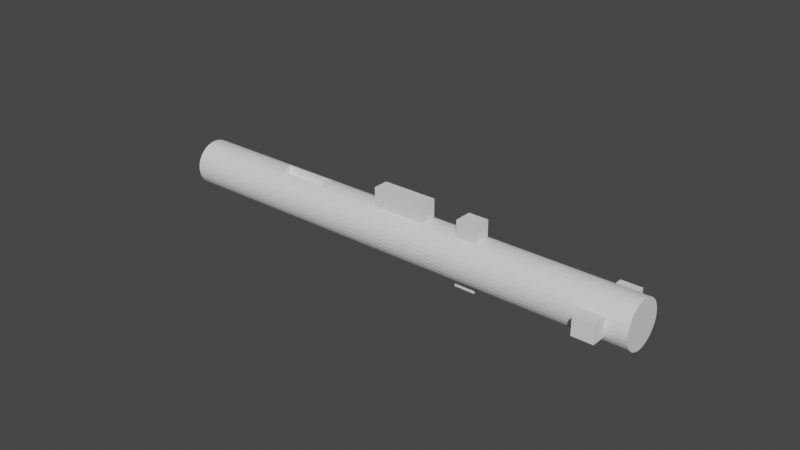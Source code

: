 # Source: shaft.blend  (saved by Blender 3.1.7; exported with 4.5.12 LTS)
import bpy
from mathutils import Matrix  # noqa: F401  (used for matrix-valued properties, if any)

bpy.ops.wm.read_factory_settings(use_empty=True)
scene = bpy.context.scene
scene.name = 'Scene'

# ---- collections
col_collection = bpy.data.collections.new('Collection'); scene.collection.children.link(col_collection)

# ---- world
world_world = bpy.data.worlds.new('World'); scene.world = world_world
world_world.use_nodes = True; world_world.node_tree.nodes.clear()
_N = world_world.node_tree.nodes; _L = world_world.node_tree.links
n0 = _N.new('ShaderNodeOutputWorld'); n0.name = 'World Output'; n0.location = (300, 300)
n1 = _N.new('ShaderNodeBackground'); n1.name = 'Background'; n1.location = (10, 300)
n1.inputs[0].default_value = (0.05088, 0.05088, 0.05088, 1.0)
_L.new(n1.outputs[0], n0.inputs[0])
n0.is_active_output = True
world_world.color = (0.05088, 0.05088, 0.05088)
world_world.use_sun_shadow = False
world_world.sun_shadow_jitter_overblur = 0.0

# ---- meshes
me_cube = bpy.data.meshes.new('Cube')
me_cube.from_pydata([(-1.0, -1.0, -1.0), (-1.0, -1.0, 0.4648), (-1.0, 1.0, -1.0), (-1.0, 1.0, 0.4648), (1.0, -1.0, -1.0), (1.0, -1.0, 0.4648), (1.0, 1.0, -1.0), (1.0, 1.0, 0.4648)], [], [(0, 1, 3, 2), (2, 3, 7, 6), (6, 7, 5, 4), (4, 5, 1, 0), (2, 6, 4, 0), (7, 3, 1, 5)])
_uv = me_cube.uv_layers.new(name='UVMap')
_uv.uv.foreach_set('vector', [0.375, 0.0, 0.625, 0.0, 0.625, 0.25, 0.375, 0.25, 0.375, 0.25, 0.625, 0.25, 0.625, 0.5, 0.375, 0.5, 0.375, 0.5, 0.625, 0.5, 0.625, 0.75, 0.375, 0.75, 0.375, 0.75, 0.625, 0.75, 0.625, 1.0, 0.375, 1.0, 0.125, 0.5, 0.375, 0.5, 0.375, 0.75, 0.125, 0.75, 0.625, 0.5, 0.875, 0.5, 0.875, 0.75, 0.625, 0.75])
me_cube.update()
me_cylinder_002 = bpy.data.meshes.new('Cylinder.002')
me_cylinder_002.from_pydata([(-0.06813, 1.0, -2.2), (-0.06813, 1.0, 0.9833), (0.4894, -0.3333, -1.189), (0.127, 0.9808, -2.2), (0.127, 0.9808, 0.9833), (0.4894, 0.3333, -1.189), (0.3146, 0.9239, -2.2), (0.3146, 0.9239, 0.9833), (0.4894, -0.3333, -1.549), (0.4874, 0.8315, -2.2), (0.4894, 0.3333, -1.549), (0.4874, 0.8315, 0.9833), (0.639, 0.7071, -2.2), (0.639, 0.7071, 0.9833), (0.7633, 0.5556, -2.2), (0.7633, 0.5556, 0.9833), (0.8558, 0.3827, -2.2), (0.8558, 0.3827, 0.9833), (0.9127, 0.1951, -2.2), (0.9127, 0.1951, 0.9833), (0.9319, -2.622e-08, -2.2), (0.9319, -2.622e-08, 0.9833), (0.9127, -0.1951, -2.2), (0.9127, -0.1951, 0.9833), (0.8558, -0.3827, -2.2), (0.8558, -0.3827, 0.9833), (0.7633, -0.5556, -2.2), (0.7633, -0.5556, 0.9833), (0.639, -0.7071, -2.2), (0.639, -0.7071, 0.9833), (0.4874, -0.8315, -2.2), (0.4874, -0.8315, 0.9833), (0.3146, -0.9239, -2.2), (0.3146, -0.9239, 0.9833), (0.127, -0.9808, -2.2), (0.127, -0.9808, 0.9833), (-0.06813, -1.0, -2.2), (-0.06813, -1.0, 0.9833), (-0.2632, -0.9808, -2.2), (-0.2632, -0.9808, 0.9833), (-0.4508, -0.9239, -2.2), (-0.4508, -0.9239, 0.9833), (-0.6237, -0.8315, -2.2), (-0.6237, -0.8315, 0.9833), (-0.7752, -0.7071, -2.2), (-0.7752, -0.7071, 0.9833), (-0.8996, -0.5556, -2.2), (-0.8996, -0.5556, 0.9833), (-0.992, -0.3827, -2.2), (-0.992, -0.3827, 0.9833), (-1.049, -0.1951, -2.2), (-1.049, -0.1951, 0.9833), (-1.068, 2.941e-08, -2.2), (-1.068, 2.941e-08, 0.9833), (-1.049, 0.1951, -2.2), (-1.049, 0.1951, 0.9833), (-0.992, 0.3827, -2.2), (-0.992, 0.3827, 0.9833), (-0.8996, 0.5556, -2.2), (-0.8996, 0.5556, 0.9833), (-0.7752, 0.7071, -2.2), (-0.7752, 0.7071, 0.9833), (-0.6237, 0.8315, -2.2), (-0.6237, 0.8315, 0.9833), (-0.4508, 0.9239, -2.2), (-0.4508, 0.9239, 0.9833), (-0.2632, 0.9808, -2.2), (-0.2632, 0.9808, 0.9833), (-0.06813, 1.0, -0.02412), (0.127, 0.9808, -0.02412), (0.3146, 0.9239, -0.02412), (0.4874, 0.8315, -0.02412), (0.639, 0.7071, -0.02412), (0.7633, 0.5556, -0.02412), (0.8557, 0.3827, -0.02412), (0.9127, 0.1951, -0.02412), (0.9319, -2.622e-08, -0.02412), (0.9127, -0.1951, -0.02412), (0.8558, -0.3827, -0.02412), (0.7633, -0.5556, -0.02412), (0.639, -0.7071, -0.02412), (0.4874, -0.8315, -0.02412), (0.3146, -0.9239, -0.02412), (0.127, -0.9808, -0.02412), (-0.06813, -1.0, -0.02412), (-0.2632, -0.9808, -0.02412), (-0.4508, -0.9239, -0.02412), (-0.6237, -0.8315, -0.02412), (-0.7752, -0.7071, -0.02412), (-0.8996, -0.5556, -0.02412), (-0.992, -0.3827, -0.02412), (-1.049, -0.1951, -0.02412), (-1.068, 2.941e-08, -0.02412), (-1.049, 0.1951, -0.02412), (-0.992, 0.3827, -0.02412), (-0.8996, 0.5556, -0.02412), (-0.7752, 0.7071, -0.02412), (-0.6237, 0.8315, -0.02412), (-0.4508, 0.9239, -0.02412), (-0.2632, 0.9808, -0.02412), (0.127, 0.9808, -0.1568), (0.3146, 0.9239, -0.1568), (0.4874, 0.8315, -0.1568), (0.639, 0.7071, -0.1568), (0.7633, 0.5556, -0.1568), (0.8557, 0.3827, -0.1568), (0.9127, 0.1951, -0.1568), (0.9319, -2.622e-08, -0.1568), (0.9127, -0.1951, -0.1568), (0.8558, -0.3827, -0.1568), (0.7633, -0.5556, -0.1568), (0.639, -0.7071, -0.1568), (0.4874, -0.8315, -0.1568), (0.3146, -0.9239, -0.1568), (0.127, -0.9808, -0.1568), (-0.06813, -1.0, -0.1568), (-0.2632, -0.9808, -0.1568), (-0.4508, -0.9239, -0.1568), (-0.6237, -0.8315, -0.1568), (-0.7752, -0.7071, -0.1568), (-0.8996, -0.5556, -0.1568), (-0.992, -0.3827, -0.1568), (-1.049, -0.1951, -0.1568), (-1.068, 2.941e-08, -0.1568), (-1.049, 0.1951, -0.1568), (-0.992, 0.3827, -0.1568), (-0.8996, 0.5556, -0.1568), (-0.7752, 0.7071, -0.1568), (-0.6237, 0.8315, -0.1568), (-0.4508, 0.9239, -0.1568), (-0.2632, 0.9808, -0.1568), (-0.06813, 1.0, -0.1568), (-0.06813, 1.0, 0.7142), (0.127, 0.9808, 0.7142), (0.3146, 0.9239, 0.7142), (0.4874, 0.8315, 0.7142), (0.639, 0.7071, 0.7142), (0.7633, 0.5556, 0.7142), (0.8557, 0.3827, 0.7142), (0.9127, 0.1951, 0.7142), (0.9319, -2.622e-08, 0.7142), (0.9127, -0.1951, 0.7142), (0.8558, -0.3827, 0.7142), (0.7633, -0.5556, 0.7142), (0.639, -0.7071, 0.7142), (0.4874, -0.8315, 0.7142), (0.3146, -0.9239, 0.7142), (0.127, -0.9808, 0.7142), (-0.06813, -1.0, 0.7142), (-0.2632, -0.9808, 0.7142), (-0.4508, -0.9239, 0.7142), (-0.6237, -0.8315, 0.7142), (-0.7752, -0.7071, 0.7142), (-0.8996, -0.5556, 0.7142), (-0.992, -0.3827, 0.7142), (-1.049, -0.1951, 0.7142), (-1.068, 2.941e-08, 0.7142), (-1.049, 0.1951, 0.7142), (-0.992, 0.3827, 0.7142), (-0.8996, 0.5556, 0.7142), (-0.7752, 0.7071, 0.7142), (-0.6237, 0.8315, 0.7142), (-0.4508, 0.9239, 0.7142), (-0.2632, 0.9808, 0.7142), (-0.06813, 1.0, 0.85), (0.127, 0.9808, 0.85), (0.3146, 0.9239, 0.85), (0.4874, 0.8315, 0.85), (0.639, 0.7071, 0.85), (0.7633, 0.5556, 0.85), (0.8557, 0.3827, 0.85), (0.9127, 0.1951, 0.85), (0.9319, -2.622e-08, 0.85), (0.9127, -0.1951, 0.85), (0.8557, -0.3827, 0.85), (0.7633, -0.5556, 0.85), (0.639, -0.7071, 0.85), (0.4874, -0.8315, 0.85), (0.3146, -0.9239, 0.85), (0.127, -0.9808, 0.85), (-0.06813, -1.0, 0.85), (-0.2632, -0.9808, 0.85), (-0.4508, -0.9239, 0.85), (-0.6237, -0.8315, 0.85), (-0.7752, -0.7071, 0.85), (-0.8996, -0.5556, 0.85), (-0.992, -0.3827, 0.85), (-1.049, -0.1951, 0.85), (-1.068, 2.941e-08, 0.85), (-1.049, 0.1951, 0.85), (-0.992, 0.3827, 0.85), (-0.8996, 0.5556, 0.85), (-0.7752, 0.7071, 0.85), (-0.6237, 0.8315, 0.85), (-0.4508, 0.9239, 0.85), (-0.2632, 0.9808, 0.85), (-1.229, 0.1951, -0.02412), (-1.229, 0.3827, -0.02412), (-1.229, 6.676e-08, -0.02412), (-1.229, -0.1951, -0.02412), (-1.229, -0.3827, -0.02412), (-1.229, -0.3827, -0.1568), (-1.229, -0.1951, -0.1568), (-1.229, 6.676e-08, -0.1568), (-1.229, 0.1951, -0.1568), (-1.229, 0.3827, -0.1568), (1.577, -0.1951, -0.02412), (1.577, -0.3827, -0.02412), (1.577, 5.666e-09, -0.02412), (1.577, 0.1951, -0.02412), (1.577, 0.3827, -0.02412), (1.577, 0.3827, -0.1568), (1.577, 0.1951, -0.1568), (1.577, 5.666e-09, -0.1568), (1.577, -0.1951, -0.1568), (1.577, -0.3827, -0.1568), (0.3146, -1.61, 0.85), (0.3146, -1.61, 0.7142), (0.127, -1.61, 0.85), (0.127, -1.61, 0.7142), (-0.06813, -1.61, 0.85), (-0.06813, -1.61, 0.7142), (-0.2632, -1.61, 0.85), (-0.2632, -1.61, 0.7142), (-0.4508, -1.61, 0.85), (-0.4508, -1.61, 0.7142), (0.127, 1.61, 0.85), (0.127, 1.61, 0.7142), (0.3146, 1.61, 0.85), (0.3146, 1.61, 0.7142), (-0.4508, 1.61, 0.85), (-0.4508, 1.61, 0.7142), (-0.2632, 1.61, 0.85), (-0.2632, 1.61, 0.7142), (-0.06813, 1.61, 0.7142), (-0.06813, 1.61, 0.85), (0.8707, 0.3333, -1.189), (0.8707, 0.3333, -1.549), (0.9127, 0.1951, -1.549), (0.9127, 0.1951, -1.189), (0.9319, -2.622e-08, -1.549), (0.9319, -2.622e-08, -1.189), (0.9127, -0.1951, -1.549), (0.9127, -0.1951, -1.189), (0.8707, -0.3333, -1.549), (0.8707, -0.3333, -1.189)], [], [(164, 1, 4, 165), (165, 4, 7, 166), (166, 7, 11, 167), (167, 11, 13, 168), (168, 13, 15, 169), (169, 15, 17, 170), (170, 17, 19, 171), (171, 19, 21, 172), (172, 21, 23, 173), (173, 23, 25, 174), (174, 25, 27, 175), (175, 27, 29, 176), (176, 29, 31, 177), (177, 31, 33, 178), (178, 33, 35, 179), (179, 35, 37, 180), (180, 37, 39, 181), (181, 39, 41, 182), (182, 41, 43, 183), (183, 43, 45, 184), (184, 45, 47, 185), (185, 47, 49, 186), (186, 49, 51, 187), (187, 51, 53, 188), (188, 53, 55, 189), (189, 55, 57, 190), (190, 57, 59, 191), (191, 59, 61, 192), (192, 61, 63, 193), (193, 63, 65, 194), (61, 59, 57, 55, 53, 51, 49, 47, 45, 43, 41, 39, 37, 35, 33, 31, 29, 27, 25, 23, 21, 19, 17, 15, 13, 11, 7, 4, 1, 67, 65, 63), (194, 65, 67, 195), (195, 67, 1, 164), (66, 0, 3, 6, 9, 12, 14, 16, 18, 20, 22, 24, 26, 28, 30, 32, 34, 36, 38, 40, 42, 44, 46, 48, 50, 52, 54, 56, 58, 60, 62, 64), (130, 99, 68, 131), (129, 98, 99, 130), (128, 97, 98, 129), (127, 96, 97, 128), (126, 95, 96, 127), (125, 94, 95, 126), (93, 94, 197, 196), (90, 91, 199, 200), (121, 90, 200, 201), (123, 122, 202, 203), (120, 89, 90, 121), (119, 88, 89, 120), (118, 87, 88, 119), (117, 86, 87, 118), (116, 85, 86, 117), (115, 84, 85, 116), (114, 83, 84, 115), (113, 82, 83, 114), (112, 81, 82, 113), (111, 80, 81, 112), (110, 79, 80, 111), (109, 78, 79, 110), (106, 105, 211, 212), (77, 78, 207, 206), (109, 108, 214, 215), (74, 75, 209, 210), (104, 73, 74, 105), (103, 72, 73, 104), (102, 71, 72, 103), (101, 70, 71, 102), (100, 69, 70, 101), (131, 68, 69, 100), (0, 131, 100, 3), (3, 100, 101, 6), (6, 101, 102, 9), (9, 102, 103, 12), (12, 103, 104, 14), (14, 104, 105, 16), (238, 18, 16, 105, 106, 239, 236, 237), (239, 106, 107, 241), (240, 20, 18, 238), (241, 107, 108, 243), (242, 22, 20, 240), (243, 108, 109, 24, 22, 242, 244, 245), (24, 109, 110, 26), (26, 110, 111, 28), (28, 111, 112, 30), (30, 112, 113, 32), (32, 113, 114, 34), (34, 114, 115, 36), (36, 115, 116, 38), (38, 116, 117, 40), (40, 117, 118, 42), (42, 118, 119, 44), (44, 119, 120, 46), (46, 120, 121, 48), (48, 121, 122, 50), (50, 122, 123, 52), (52, 123, 124, 54), (54, 124, 125, 56), (56, 125, 126, 58), (58, 126, 127, 60), (60, 127, 128, 62), (62, 128, 129, 64), (64, 129, 130, 66), (66, 130, 131, 0), (99, 163, 132, 68), (98, 162, 163, 99), (97, 161, 162, 98), (96, 160, 161, 97), (95, 159, 160, 96), (94, 158, 159, 95), (93, 157, 158, 94), (92, 156, 157, 93), (91, 155, 156, 92), (90, 154, 155, 91), (89, 153, 154, 90), (88, 152, 153, 89), (87, 151, 152, 88), (86, 150, 151, 87), (85, 149, 150, 86), (84, 148, 149, 85), (83, 147, 148, 84), (82, 146, 147, 83), (81, 145, 146, 82), (80, 144, 145, 81), (79, 143, 144, 80), (78, 142, 143, 79), (77, 141, 142, 78), (76, 140, 141, 77), (75, 139, 140, 76), (74, 138, 139, 75), (73, 137, 138, 74), (72, 136, 137, 73), (71, 135, 136, 72), (70, 134, 135, 71), (69, 133, 134, 70), (68, 132, 133, 69), (166, 134, 229, 228), (133, 132, 234, 227), (161, 193, 194, 162), (160, 192, 193, 161), (159, 191, 192, 160), (158, 190, 191, 159), (157, 189, 190, 158), (156, 188, 189, 157), (155, 187, 188, 156), (154, 186, 187, 155), (153, 185, 186, 154), (152, 184, 185, 153), (151, 183, 184, 152), (150, 182, 183, 151), (178, 179, 218, 216), (150, 149, 223, 225), (145, 177, 178, 146), (144, 176, 177, 145), (143, 175, 176, 144), (142, 174, 175, 143), (141, 173, 174, 142), (140, 172, 173, 141), (139, 171, 172, 140), (138, 170, 171, 139), (137, 169, 170, 138), (136, 168, 169, 137), (135, 167, 168, 136), (134, 166, 167, 135), (194, 195, 232, 230), (132, 163, 233, 234), (204, 196, 197, 205), (203, 198, 196, 204), (202, 199, 198, 203), (201, 200, 199, 202), (94, 125, 205, 197), (124, 123, 203, 204), (92, 93, 196, 198), (125, 124, 204, 205), (122, 121, 201, 202), (91, 92, 198, 199), (179, 180, 220, 218), (180, 181, 222, 220), (76, 77, 206, 208), (105, 74, 210, 211), (107, 106, 212, 213), (75, 76, 208, 209), (78, 109, 215, 207), (108, 107, 213, 214), (223, 222, 224, 225), (221, 220, 222, 223), (219, 218, 220, 221), (217, 216, 218, 219), (207, 215, 214, 206), (149, 148, 221, 223), (182, 150, 225, 224), (206, 214, 213, 208), (148, 147, 219, 221), (209, 212, 211, 210), (208, 213, 212, 209), (147, 146, 217, 219), (181, 182, 224, 222), (146, 178, 216, 217), (233, 232, 235, 234), (231, 230, 232, 233), (227, 226, 228, 229), (234, 235, 226, 227), (163, 162, 231, 233), (162, 194, 230, 231), (165, 166, 228, 226), (134, 133, 227, 229), (195, 164, 235, 232), (164, 165, 226, 235), (2, 5, 236, 239, 241, 243, 245), (236, 5, 10, 237), (237, 10, 8, 244, 242, 240, 238), (244, 8, 2, 245), (8, 10, 5, 2)])
_uv = me_cylinder_002.uv_layers.new(name='UVMap')
_uv.uv.foreach_set('vector', [1.0, 0.8754, 1.0, 1.0, 0.9688, 1.0, 0.9687, 0.8754, 0.9687, 0.8754, 0.9688, 1.0, 0.9375, 1.0, 0.9375, 0.8754, 0.9375, 0.8754, 0.9375, 1.0, 0.9062, 1.0, 0.9062, 0.8754, 0.9062, 0.8754, 0.9062, 1.0, 0.875, 1.0, 0.875, 0.8754, 0.875, 0.8754, 0.875, 1.0, 0.8438, 1.0, 0.8438, 0.8754, 0.8438, 0.8754, 0.8438, 1.0, 0.8125, 1.0, 0.8125, 0.8754, 0.8125, 0.8754, 0.8125, 1.0, 0.7812, 1.0, 0.7812, 0.8754, 0.7812, 0.8754, 0.7812, 1.0, 0.75, 1.0, 0.75, 0.8754, 0.75, 0.8754, 0.75, 1.0, 0.7188, 1.0, 0.7188, 0.8754, 0.7188, 0.8754, 0.7188, 1.0, 0.6875, 1.0, 0.6875, 0.8754, 0.6875, 0.8754, 0.6875, 1.0, 0.6562, 1.0, 0.6562, 0.8754, 0.6562, 0.8754, 0.6562, 1.0, 0.625, 1.0, 0.625, 0.8754, 0.625, 0.8754, 0.625, 1.0, 0.5938, 1.0, 0.5938, 0.8754, 0.5938, 0.8754, 0.5938, 1.0, 0.5625, 1.0, 0.5625, 0.8754, 0.5625, 0.8754, 0.5625, 1.0, 0.5312, 1.0, 0.5312, 0.8755, 0.5312, 0.8755, 0.5312, 1.0, 0.5, 1.0, 0.5, 0.8755, 0.5, 0.8755, 0.5, 1.0, 0.4688, 1.0, 0.4688, 0.8754, 0.4688, 0.8754, 0.4688, 1.0, 0.4375, 1.0, 0.4375, 0.8754, 0.4375, 0.8754, 0.4375, 1.0, 0.4062, 1.0, 0.4062, 0.8754, 0.4062, 0.8754, 0.4062, 1.0, 0.375, 1.0, 0.375, 0.8754, 0.375, 0.8754, 0.375, 1.0, 0.3438, 1.0, 0.3438, 0.8754, 0.3438, 0.8754, 0.3438, 1.0, 0.3125, 1.0, 0.3125, 0.8754, 0.3125, 0.8754, 0.3125, 1.0, 0.2812, 1.0, 0.2812, 0.8754, 0.2812, 0.8754, 0.2812, 1.0, 0.25, 1.0, 0.25, 0.8754, 0.25, 0.8754, 0.25, 1.0, 0.2188, 1.0, 0.2188, 0.8754, 0.2188, 0.8754, 0.2188, 1.0, 0.1875, 1.0, 0.1875, 0.8754, 0.1875, 0.8754, 0.1875, 1.0, 0.1562, 1.0, 0.1562, 0.8754, 0.1562, 0.8754, 0.1562, 1.0, 0.125, 1.0, 0.125, 0.8754, 0.125, 0.8754, 0.125, 1.0, 0.09375, 1.0, 0.09375, 0.8754, 0.09375, 0.8754, 0.09375, 1.0, 0.0625, 1.0, 0.0625, 0.8754, 0.08029, 0.4197, 0.05045, 0.3833, 0.02827, 0.3418, 0.01461, 0.2968, 0.01, 0.25, 0.01461, 0.2032, 0.02827, 0.1582, 0.05045, 0.1167, 0.08029, 0.08029, 0.1167, 0.05045, 0.1582, 0.02827, 0.2032, 0.01461, 0.25, 0.01, 0.2968, 0.01461, 0.3418, 0.02827, 0.3833, 0.05045, 0.4197, 0.08029, 0.4496, 0.1167, 0.4717, 0.1582, 0.4854, 0.2032, 0.49, 0.25, 0.4854, 0.2968, 0.4717, 0.3418, 0.4496, 0.3833, 0.4197, 0.4197, 0.3833, 0.4496, 0.3418, 0.4717, 0.2968, 0.4854, 0.25, 0.49, 0.2032, 0.4854, 0.1582, 0.4717, 0.1167, 0.4496, 0.0625, 0.8754, 0.0625, 1.0, 0.03125, 1.0, 0.03125, 0.8755, 0.03125, 0.8755, 0.03125, 1.0, 0.0, 1.0, 0.0, 0.8754, 0.7032, 0.4854, 0.75, 0.49, 0.7968, 0.4854, 0.8418, 0.4717, 0.8833, 0.4496, 0.9197, 0.4197, 0.9496, 0.3833, 0.9717, 0.3418, 0.9854, 0.2968, 0.99, 0.25, 0.9854, 0.2032, 0.9717, 0.1582, 0.9496, 0.1167, 0.9197, 0.08029, 0.8833, 0.05045, 0.8418, 0.02827, 0.7968, 0.01461, 0.75, 0.01, 0.7032, 0.01461, 0.6582, 0.02827, 0.6167, 0.05045, 0.5803, 0.08029, 0.5504, 0.1167, 0.5283, 0.1582, 0.5146, 0.2032, 0.51, 0.25, 0.5146, 0.2968, 0.5283, 0.3418, 0.5504, 0.3833, 0.5803, 0.4197, 0.6167, 0.4496, 0.6582, 0.4717, 0.03125, 0.5332, 0.03125, 0.5663, 0.0, 0.5663, 0.0, 0.5332, 0.0625, 0.5332, 0.0625, 0.5663, 0.03125, 0.5663, 0.03125, 0.5332, 0.09375, 0.5332, 0.09375, 0.5663, 0.0625, 0.5663, 0.0625, 0.5332, 0.125, 0.5332, 0.125, 0.5663, 0.09375, 0.5663, 0.09375, 0.5332, 0.1562, 0.5332, 0.1562, 0.5663, 0.125, 0.5663, 0.125, 0.5332, 0.1875, 0.5332, 0.1875, 0.5663, 0.1562, 0.5663, 0.1562, 0.5332, 0.2188, 0.5663, 0.1875, 0.5663, 0.1875, 0.5663, 0.2188, 0.5663, 0.3125, 0.5663, 0.2812, 0.5663, 0.2812, 0.5663, 0.3125, 0.5663, 0.3125, 0.5332, 0.3125, 0.5663, 0.3125, 0.5663, 0.3125, 0.5332, 0.25, 0.5332, 0.2812, 0.5332, 0.2812, 0.5332, 0.25, 0.5332, 0.3438, 0.5332, 0.3438, 0.5663, 0.3125, 0.5663, 0.3125, 0.5332, 0.375, 0.5332, 0.375, 0.5663, 0.3438, 0.5663, 0.3438, 0.5332, 0.4062, 0.5332, 0.4062, 0.5663, 0.375, 0.5663, 0.375, 0.5332, 0.4375, 0.5332, 0.4375, 0.5663, 0.4062, 0.5663, 0.4062, 0.5332, 0.4688, 0.5332, 0.4688, 0.5663, 0.4375, 0.5663, 0.4375, 0.5332, 0.5, 0.5332, 0.5, 0.5663, 0.4688, 0.5663, 0.4688, 0.5332, 0.5312, 0.5332, 0.5312, 0.5663, 0.5, 0.5663, 0.5, 0.5332, 0.5625, 0.5332, 0.5625, 0.5663, 0.5312, 0.5663, 0.5312, 0.5332, 0.5938, 0.5332, 0.5938, 0.5663, 0.5625, 0.5663, 0.5625, 0.5332, 0.625, 0.5332, 0.625, 0.5663, 0.5938, 0.5663, 0.5938, 0.5332, 0.6562, 0.5332, 0.6562, 0.5663, 0.625, 0.5663, 0.625, 0.5332, 0.6875, 0.5332, 0.6875, 0.5663, 0.6562, 0.5663, 0.6562, 0.5332, 0.7812, 0.5332, 0.8125, 0.5332, 0.8125, 0.5332, 0.7812, 0.5332, 0.7188, 0.5663, 0.6875, 0.5663, 0.6875, 0.5663, 0.7188, 0.5663, 0.6875, 0.5332, 0.7188, 0.5332, 0.7188, 0.5332, 0.6875, 0.5332, 0.8125, 0.5663, 0.7812, 0.5663, 0.7812, 0.5663, 0.8125, 0.5663, 0.8438, 0.5332, 0.8438, 0.5663, 0.8125, 0.5663, 0.8125, 0.5332, 0.875, 0.5332, 0.875, 0.5663, 0.8438, 0.5663, 0.8438, 0.5332, 0.9062, 0.5332, 0.9062, 0.5663, 0.875, 0.5663, 0.875, 0.5332, 0.9375, 0.5332, 0.9375, 0.5663, 0.9062, 0.5663, 0.9062, 0.5332, 0.9688, 0.5332, 0.9688, 0.5663, 0.9375, 0.5663, 0.9375, 0.5332, 1.0, 0.5332, 1.0, 0.5663, 0.9688, 0.5663, 0.9688, 0.5332, 1.0, 0.5, 1.0, 0.5332, 0.9688, 0.5332, 0.9688, 0.5, 0.9688, 0.5, 0.9688, 0.5332, 0.9375, 0.5332, 0.9375, 0.5, 0.9375, 0.5, 0.9375, 0.5332, 0.9062, 0.5332, 0.9062, 0.5, 0.9062, 0.5, 0.9062, 0.5332, 0.875, 0.5332, 0.875, 0.5, 0.875, 0.5, 0.875, 0.5332, 0.8438, 0.5332, 0.8438, 0.5, 0.8438, 0.5, 0.8438, 0.5332, 0.8125, 0.5332, 0.8125, 0.5, 0.7812, 0.5106, 0.7812, 0.5, 0.8125, 0.5, 0.8125, 0.5332, 0.7812, 0.5332, 0.7812, 0.5164, 0.8043, 0.5164, 0.8043, 0.5106, 0.7812, 0.5164, 0.7812, 0.5332, 0.75, 0.5332, 0.75, 0.5164, 0.75, 0.5106, 0.75, 0.5, 0.7812, 0.5, 0.7812, 0.5106, 0.75, 0.5164, 0.75, 0.5332, 0.7188, 0.5332, 0.7188, 0.5164, 0.7188, 0.5106, 0.7188, 0.5, 0.75, 0.5, 0.75, 0.5106, 0.7188, 0.5164, 0.7188, 0.5332, 0.6875, 0.5332, 0.6875, 0.5, 0.7188, 0.5, 0.7188, 0.5106, 0.6957, 0.5106, 0.6957, 0.5164, 0.6875, 0.5, 0.6875, 0.5332, 0.6562, 0.5332, 0.6562, 0.5, 0.6562, 0.5, 0.6562, 0.5332, 0.625, 0.5332, 0.625, 0.5, 0.625, 0.5, 0.625, 0.5332, 0.5938, 0.5332, 0.5938, 0.5, 0.5938, 0.5, 0.5938, 0.5332, 0.5625, 0.5332, 0.5625, 0.5, 0.5625, 0.5, 0.5625, 0.5332, 0.5312, 0.5332, 0.5312, 0.5, 0.5312, 0.5, 0.5312, 0.5332, 0.5, 0.5332, 0.5, 0.5, 0.5, 0.5, 0.5, 0.5332, 0.4688, 0.5332, 0.4688, 0.5, 0.4688, 0.5, 0.4688, 0.5332, 0.4375, 0.5332, 0.4375, 0.5, 0.4375, 0.5, 0.4375, 0.5332, 0.4062, 0.5332, 0.4062, 0.5, 0.4062, 0.5, 0.4062, 0.5332, 0.375, 0.5332, 0.375, 0.5, 0.375, 0.5, 0.375, 0.5332, 0.3438, 0.5332, 0.3438, 0.5, 0.3438, 0.5, 0.3438, 0.5332, 0.3125, 0.5332, 0.3125, 0.5, 0.3125, 0.5, 0.3125, 0.5332, 0.2812, 0.5332, 0.2812, 0.5, 0.2812, 0.5, 0.2812, 0.5332, 0.25, 0.5332, 0.25, 0.5, 0.25, 0.5, 0.25, 0.5332, 0.2188, 0.5332, 0.2188, 0.5, 0.2188, 0.5, 0.2188, 0.5332, 0.1875, 0.5332, 0.1875, 0.5, 0.1875, 0.5, 0.1875, 0.5332, 0.1562, 0.5332, 0.1562, 0.5, 0.1562, 0.5, 0.1562, 0.5332, 0.125, 0.5332, 0.125, 0.5, 0.125, 0.5, 0.125, 0.5332, 0.09375, 0.5332, 0.09375, 0.5, 0.09375, 0.5, 0.09375, 0.5332, 0.0625, 0.5332, 0.0625, 0.5, 0.0625, 0.5, 0.0625, 0.5332, 0.03125, 0.5332, 0.03125, 0.5, 0.03125, 0.5, 0.03125, 0.5332, 0.0, 0.5332, 0.0, 0.5, 0.03125, 0.5663, 0.03125, 0.7509, 0.0, 0.7509, 0.0, 0.5663, 0.0625, 0.5663, 0.0625, 0.7509, 0.03125, 0.7509, 0.03125, 0.5663, 0.09375, 0.5663, 0.09375, 0.7509, 0.0625, 0.7509, 0.0625, 0.5663, 0.125, 0.5663, 0.125, 0.7509, 0.09375, 0.7509, 0.09375, 0.5663, 0.1562, 0.5663, 0.1562, 0.7509, 0.125, 0.7509, 0.125, 0.5663, 0.1875, 0.5663, 0.1875, 0.7509, 0.1562, 0.7509, 0.1562, 0.5663, 0.2188, 0.5663, 0.2188, 0.7509, 0.1875, 0.7509, 0.1875, 0.5663, 0.25, 0.5663, 0.25, 0.7509, 0.2188, 0.7509, 0.2188, 0.5663, 0.2812, 0.5663, 0.2812, 0.7509, 0.25, 0.7509, 0.25, 0.5663, 0.3125, 0.5663, 0.3125, 0.7509, 0.2812, 0.7509, 0.2812, 0.5663, 0.3438, 0.5663, 0.3438, 0.7509, 0.3125, 0.7509, 0.3125, 0.5663, 0.375, 0.5663, 0.375, 0.7509, 0.3438, 0.7509, 0.3438, 0.5663, 0.4062, 0.5663, 0.4062, 0.7509, 0.375, 0.7509, 0.375, 0.5663, 0.4375, 0.5663, 0.4375, 0.7509, 0.4062, 0.7509, 0.4062, 0.5663, 0.4688, 0.5663, 0.4688, 0.7509, 0.4375, 0.7509, 0.4375, 0.5663, 0.5, 0.5663, 0.5, 0.7509, 0.4688, 0.7509, 0.4688, 0.5663, 0.5312, 0.5663, 0.5312, 0.7509, 0.5, 0.7509, 0.5, 0.5663, 0.5625, 0.5663, 0.5625, 0.7509, 0.5312, 0.7509, 0.5312, 0.5663, 0.5938, 0.5663, 0.5938, 0.7509, 0.5625, 0.7509, 0.5625, 0.5663, 0.625, 0.5663, 0.625, 0.7509, 0.5938, 0.7509, 0.5938, 0.5663, 0.6562, 0.5663, 0.6562, 0.7509, 0.625, 0.7509, 0.625, 0.5663, 0.6875, 0.5663, 0.6875, 0.7509, 0.6562, 0.7509, 0.6562, 0.5663, 0.7188, 0.5663, 0.7188, 0.7509, 0.6875, 0.7509, 0.6875, 0.5663, 0.75, 0.5663, 0.75, 0.7509, 0.7188, 0.7509, 0.7188, 0.5663, 0.7812, 0.5663, 0.7812, 0.7509, 0.75, 0.7509, 0.75, 0.5663, 0.8125, 0.5663, 0.8125, 0.7509, 0.7812, 0.7509, 0.7812, 0.5663, 0.8438, 0.5663, 0.8438, 0.7509, 0.8125, 0.7509, 0.8125, 0.5663, 0.875, 0.5663, 0.875, 0.7509, 0.8438, 0.7509, 0.8438, 0.5663, 0.9062, 0.5663, 0.9062, 0.7509, 0.875, 0.7509, 0.875, 0.5663, 0.9375, 0.5663, 0.9375, 0.7509, 0.9062, 0.7509, 0.9062, 0.5663, 0.9688, 0.5663, 0.9687, 0.7509, 0.9375, 0.7509, 0.9375, 0.5663, 1.0, 0.5663, 1.0, 0.7509, 0.9687, 0.7509, 0.9688, 0.5663, 0.9375, 0.8754, 0.9375, 0.7509, 0.9375, 0.7509, 0.9375, 0.8754, 0.9687, 0.7509, 1.0, 0.7509, 1.0, 0.7509, 0.9687, 0.7509, 0.09375, 0.7509, 0.09375, 0.8754, 0.0625, 0.8754, 0.0625, 0.7509, 0.125, 0.7509, 0.125, 0.8754, 0.09375, 0.8754, 0.09375, 0.7509, 0.1562, 0.7509, 0.1562, 0.8754, 0.125, 0.8754, 0.125, 0.7509, 0.1875, 0.7509, 0.1875, 0.8754, 0.1562, 0.8754, 0.1562, 0.7509, 0.2188, 0.7509, 0.2188, 0.8754, 0.1875, 0.8754, 0.1875, 0.7509, 0.25, 0.7509, 0.25, 0.8754, 0.2188, 0.8754, 0.2188, 0.7509, 0.2812, 0.7509, 0.2812, 0.8754, 0.25, 0.8754, 0.25, 0.7509, 0.3125, 0.7509, 0.3125, 0.8754, 0.2812, 0.8754, 0.2812, 0.7509, 0.3438, 0.7509, 0.3438, 0.8754, 0.3125, 0.8754, 0.3125, 0.7509, 0.375, 0.7509, 0.375, 0.8754, 0.3438, 0.8754, 0.3438, 0.7509, 0.4062, 0.7509, 0.4062, 0.8754, 0.375, 0.8754, 0.375, 0.7509, 0.4375, 0.7509, 0.4375, 0.8754, 0.4062, 0.8754, 0.4062, 0.7509, 0.5625, 0.8754, 0.5312, 0.8755, 0.5312, 0.8755, 0.5625, 0.8754, 0.4375, 0.7509, 0.4688, 0.7509, 0.4688, 0.7509, 0.4375, 0.7509, 0.5938, 0.7509, 0.5938, 0.8754, 0.5625, 0.8754, 0.5625, 0.7509, 0.625, 0.7509, 0.625, 0.8754, 0.5938, 0.8754, 0.5938, 0.7509, 0.6562, 0.7509, 0.6562, 0.8754, 0.625, 0.8754, 0.625, 0.7509, 0.6875, 0.7509, 0.6875, 0.8754, 0.6562, 0.8754, 0.6562, 0.7509, 0.7188, 0.7509, 0.7188, 0.8754, 0.6875, 0.8754, 0.6875, 0.7509, 0.75, 0.7509, 0.75, 0.8754, 0.7188, 0.8754, 0.7188, 0.7509, 0.7812, 0.7509, 0.7812, 0.8754, 0.75, 0.8754, 0.75, 0.7509, 0.8125, 0.7509, 0.8125, 0.8754, 0.7812, 0.8754, 0.7812, 0.7509, 0.8438, 0.7509, 0.8438, 0.8754, 0.8125, 0.8754, 0.8125, 0.7509, 0.875, 0.7509, 0.875, 0.8754, 0.8438, 0.8754, 0.8438, 0.7509, 0.9062, 0.7509, 0.9062, 0.8754, 0.875, 0.8754, 0.875, 0.7509, 0.9375, 0.7509, 0.9375, 0.8754, 0.9062, 0.8754, 0.9062, 0.7509, 0.0625, 0.8754, 0.03125, 0.8755, 0.03125, 0.8755, 0.0625, 0.8754, 0.0, 0.7509, 0.03125, 0.7509, 0.03125, 0.7509, 0.0, 0.7509, 0.2188, 0.5332, 0.2188, 0.5663, 0.1875, 0.5663, 0.1875, 0.5332, 0.25, 0.5332, 0.25, 0.5663, 0.2188, 0.5663, 0.2188, 0.5332, 0.2812, 0.5332, 0.2812, 0.5663, 0.25, 0.5663, 0.25, 0.5332, 0.3125, 0.5332, 0.3125, 0.5663, 0.2812, 0.5663, 0.2812, 0.5332, 0.1875, 0.5663, 0.1875, 0.5332, 0.1875, 0.5332, 0.1875, 0.5663, 0.2188, 0.5332, 0.25, 0.5332, 0.25, 0.5332, 0.2188, 0.5332, 0.25, 0.5663, 0.2188, 0.5663, 0.2188, 0.5663, 0.25, 0.5663, 0.1875, 0.5332, 0.2188, 0.5332, 0.2188, 0.5332, 0.1875, 0.5332, 0.2812, 0.5332, 0.3125, 0.5332, 0.3125, 0.5332, 0.2812, 0.5332, 0.2812, 0.5663, 0.25, 0.5663, 0.25, 0.5663, 0.2812, 0.5663, 0.5312, 0.8755, 0.5, 0.8755, 0.5, 0.8755, 0.5312, 0.8755, 0.5, 0.8755, 0.4688, 0.8754, 0.4688, 0.8754, 0.5, 0.8755, 0.75, 0.5663, 0.7188, 0.5663, 0.7188, 0.5663, 0.75, 0.5663, 0.8125, 0.5332, 0.8125, 0.5663, 0.8125, 0.5663, 0.8125, 0.5332, 0.75, 0.5332, 0.7812, 0.5332, 0.7812, 0.5332, 0.75, 0.5332, 0.7812, 0.5663, 0.75, 0.5663, 0.75, 0.5663, 0.7812, 0.5663, 0.6875, 0.5663, 0.6875, 0.5332, 0.6875, 0.5332, 0.6875, 0.5663, 0.7188, 0.5332, 0.75, 0.5332, 0.75, 0.5332, 0.7188, 0.5332, 0.4688, 0.7509, 0.4688, 0.8754, 0.4375, 0.8754, 0.4375, 0.7509, 0.5, 0.7509, 0.5, 0.8755, 0.4688, 0.8754, 0.4688, 0.7509, 0.5312, 0.7509, 0.5312, 0.8755, 0.5, 0.8755, 0.5, 0.7509, 0.5625, 0.7509, 0.5625, 0.8754, 0.5312, 0.8755, 0.5312, 0.7509, 0.6875, 0.5663, 0.6875, 0.5332, 0.7188, 0.5332, 0.7188, 0.5663, 0.4688, 0.7509, 0.5, 0.7509, 0.5, 0.7509, 0.4688, 0.7509, 0.4375, 0.8754, 0.4375, 0.7509, 0.4375, 0.7509, 0.4375, 0.8754, 0.7188, 0.5663, 0.7188, 0.5332, 0.75, 0.5332, 0.75, 0.5663, 0.5, 0.7509, 0.5312, 0.7509, 0.5312, 0.7509, 0.5, 0.7509, 0.7812, 0.5663, 0.7812, 0.5332, 0.8125, 0.5332, 0.8125, 0.5663, 0.75, 0.5663, 0.75, 0.5332, 0.7812, 0.5332, 0.7812, 0.5663, 0.5312, 0.7509, 0.5625, 0.7509, 0.5625, 0.7509, 0.5312, 0.7509, 0.4688, 0.8754, 0.4375, 0.8754, 0.4375, 0.8754, 0.4688, 0.8754, 0.5625, 0.7509, 0.5625, 0.8754, 0.5625, 0.8754, 0.5625, 0.7509, 0.03125, 0.7509, 0.03125, 0.8755, 0.0, 0.8754, 0.0, 0.7509, 0.0625, 0.7509, 0.0625, 0.8754, 0.03125, 0.8755, 0.03125, 0.7509, 0.9687, 0.7509, 0.9687, 0.8754, 0.9375, 0.8754, 0.9375, 0.7509, 1.0, 0.7509, 1.0, 0.8754, 0.9687, 0.8754, 0.9687, 0.7509, 0.03125, 0.7509, 0.0625, 0.7509, 0.0625, 0.7509, 0.03125, 0.7509, 0.0625, 0.7509, 0.0625, 0.8754, 0.0625, 0.8754, 0.0625, 0.7509, 0.9687, 0.8754, 0.9375, 0.8754, 0.9375, 0.8754, 0.9687, 0.8754, 0.9375, 0.7509, 0.9687, 0.7509, 0.9687, 0.7509, 0.9375, 0.7509, 0.03125, 0.8755, 0.0, 0.8754, 0.0, 0.8754, 0.03125, 0.8755, 1.0, 0.8754, 0.9687, 0.8754, 0.9687, 0.8754, 1.0, 0.8754, 0.375, 0.0, 0.375, 0.25, 0.375, 0.25, 0.375, 0.1982, 0.375, 0.125, 0.375, 0.05184, 0.375, 0.0, 0.503, 0.25, 0.625, 0.25, 0.625, 0.5, 0.503, 0.5, 0.375, 0.5, 0.375, 0.5, 0.375, 0.75, 0.375, 0.75, 0.375, 0.6982, 0.375, 0.625, 0.375, 0.5518, 0.503, 0.75, 0.625, 0.75, 0.625, 1.0, 0.503, 1.0, 0.625, 0.75, 0.625, 0.5, 0.625, 0.5, 0.625, 0.75])
me_cylinder_002.update()

# ---- objects
ob_key = bpy.data.objects.new('key', me_cube)
ob_shaft_new = bpy.data.objects.new('shaft_new', me_cylinder_002)

# ---- transforms, parenting, visibility, modifiers, constraints
ob_key.location = (-0.0288, 0.0, 0.008609)
ob_key.scale = (-0.009, -0.0025, -0.004)
ob_shaft_new.location = (0.0, -4.101e-09, 0.0)
ob_shaft_new.rotation_euler = (3.142, 4.712, 0.0)
ob_shaft_new.scale = (0.0075, 0.0075, 0.05)

# ---- collection membership
col_collection.objects.link(ob_key)
col_collection.objects.link(ob_shaft_new)

# ---- scene / render settings (as saved in the file)
scene.frame_start = 1; scene.frame_end = 250; scene.frame_set(1)
scene.render.engine = 'BLENDER_EEVEE_NEXT'
scene.cycles.sampling_pattern = 'TABULATED_SOBOL'
scene.cycles.use_light_tree = False
scene.view_settings.view_transform = 'Filmic'
bpy.context.view_layer.update()

# ---- added for rendering (the .blend has no active camera and no usable light): camera, sun
cam_auto = bpy.data.cameras.new('AutoCamera')
cam_auto.lens = 50.0
cam_auto.sensor_width = 36.0
cam_auto.clip_end = 1000.0
ob_auto_camera = bpy.data.objects.new('AutoCamera', cam_auto)
scene.collection.objects.link(ob_auto_camera)
ob_auto_camera.location = (0.154626, -0.222054, 0.149733)
ob_auto_camera.rotation_euler = (1.09748, -7.21219e-08, 0.694738)
scene.camera = ob_auto_camera
light_auto_sun = bpy.data.lights.new('AutoSun', 'SUN')
light_auto_sun.energy = 3.0
light_auto_sun.angle = 0.0523599
ob_auto_sun = bpy.data.objects.new('AutoSun', light_auto_sun)
scene.collection.objects.link(ob_auto_sun)
ob_auto_sun.rotation_euler = (0.872665, 0.174533, 0.523599)
bpy.context.view_layer.update()
